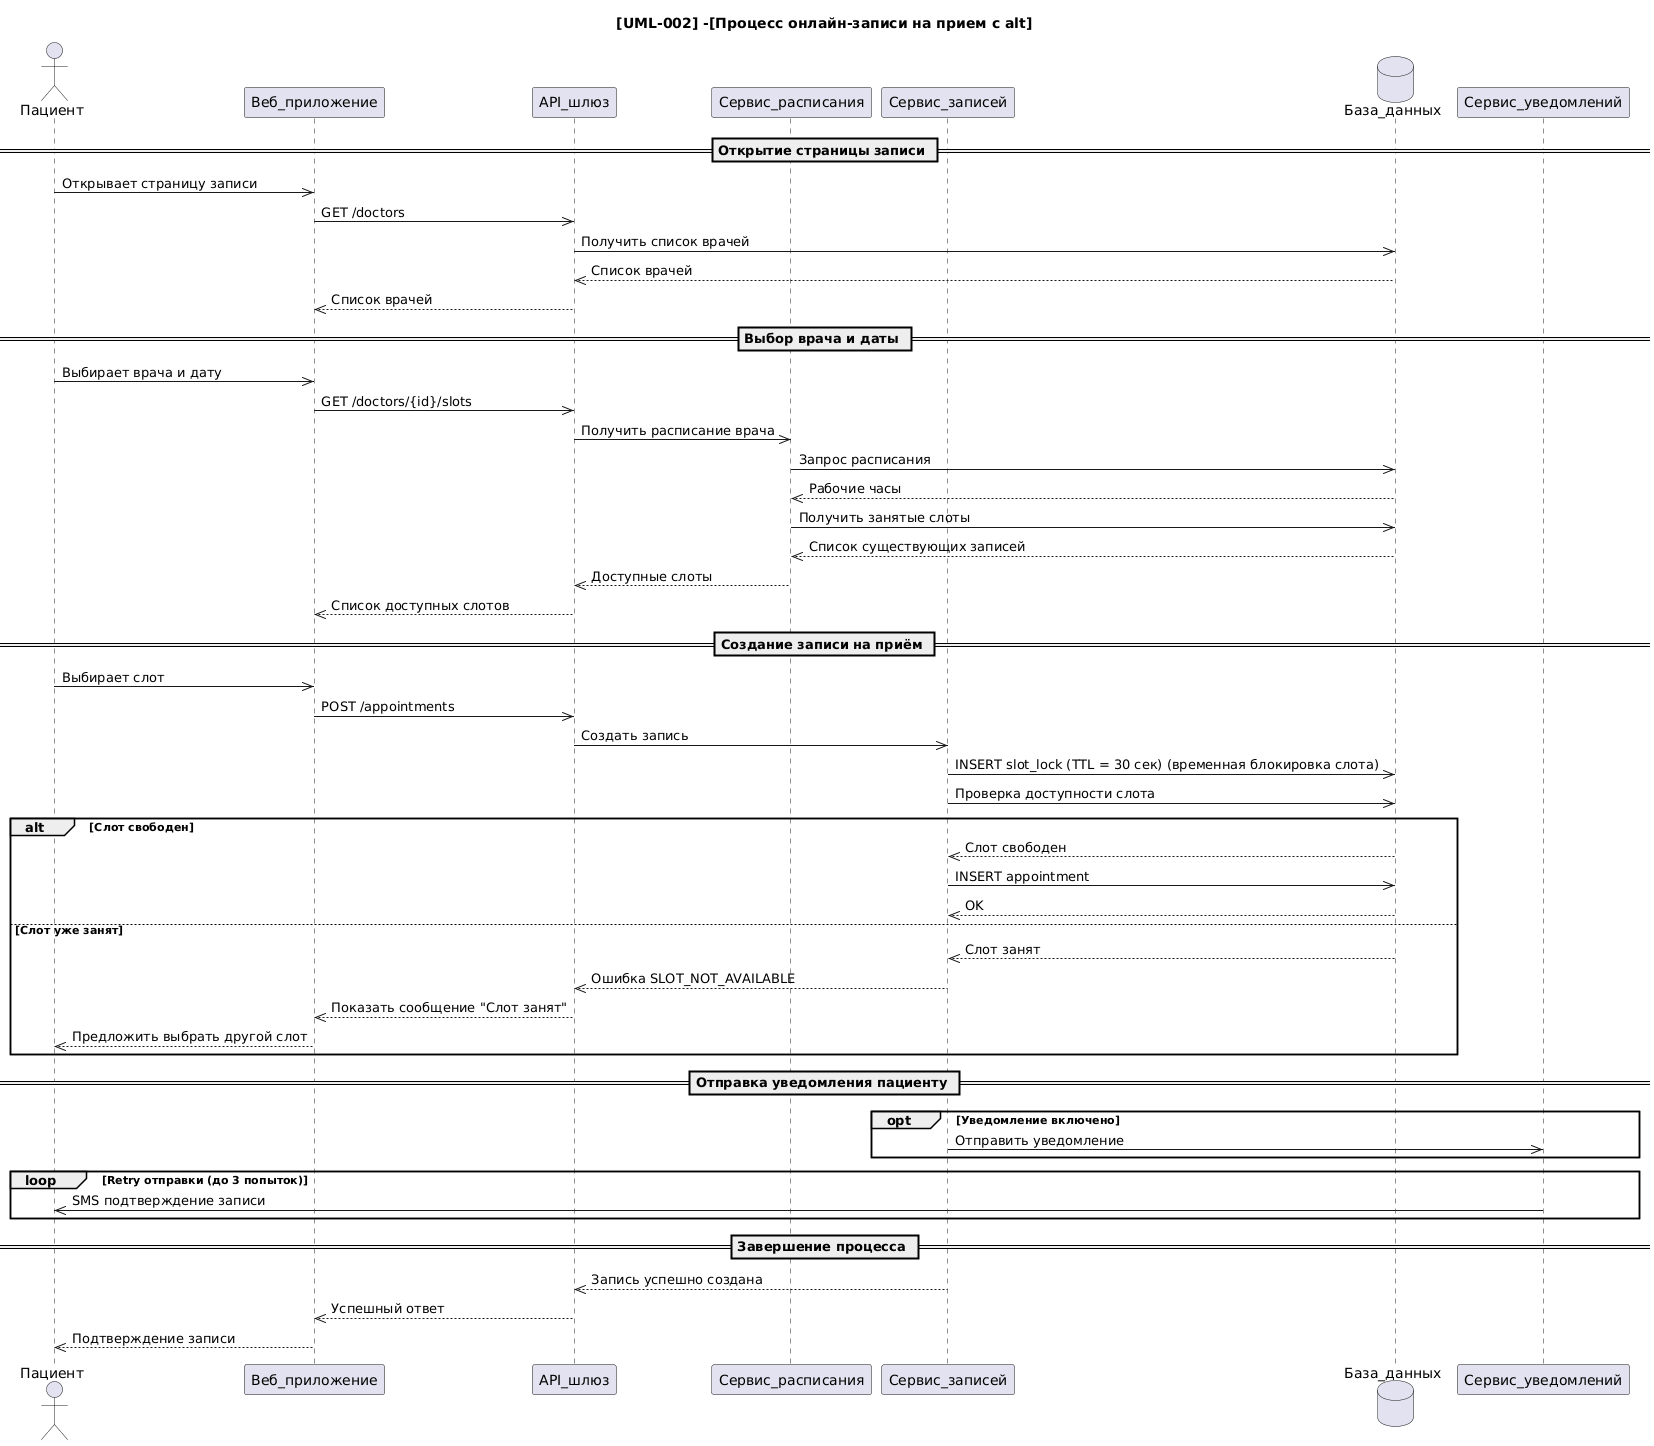

The diagram above was rendered by PlantUML. Its source (embedded in the PNG):
@startuml
title [UML-002] -[Процесс онлайн-записи на прием с alt]

actor Пациент

participant Веб_приложение as WA
participant API_шлюз as API
participant Сервис_расписания as SS
participant Сервис_записей as AS
database База_данных as DB
participant Сервис_уведомлений as NS

== Открытие страницы записи ==

Пациент->>WA: Открывает страницу записи
WA->>API: GET /doctors
API->>DB: Получить список врачей
DB-->>API: Список врачей
API-->>WA: Список врачей

== Выбор врача и даты ==

Пациент->>WA: Выбирает врача и дату
WA->>API: GET /doctors/{id}/slots

API->>SS: Получить расписание врача
SS->>DB: Запрос расписания
DB-->>SS: Рабочие часы

SS->>DB: Получить занятые слоты
DB-->>SS: Список существующих записей

SS-->>API: Доступные слоты
API-->>WA: Список доступных слотов

== Создание записи на приём ==

Пациент->>WA: Выбирает слот
WA->>API: POST /appointments

API->>AS: Создать запись

AS->>DB: INSERT slot_lock (TTL = 30 сек) (временная блокировка слота)

AS->>DB: Проверка доступности слота

alt Слот свободен
    DB-->>AS: Слот свободен
    AS->>DB: INSERT appointment
    DB-->>AS: OK

else Слот уже занят
    DB-->>AS: Слот занят
    AS-->>API: Ошибка SLOT_NOT_AVAILABLE
    API-->>WA: Показать сообщение "Слот занят"
    WA-->>Пациент: Предложить выбрать другой слот
end

== Отправка уведомления пациенту ==

opt Уведомление включено
AS->>NS: Отправить уведомление
end

loop Retry отправки (до 3 попыток)
NS->>Пациент: SMS подтверждение записи
end

== Завершение процесса ==

AS-->>API: Запись успешно создана
API-->>WA: Успешный ответ
WA-->>Пациент: Подтверждение записи
@enduml